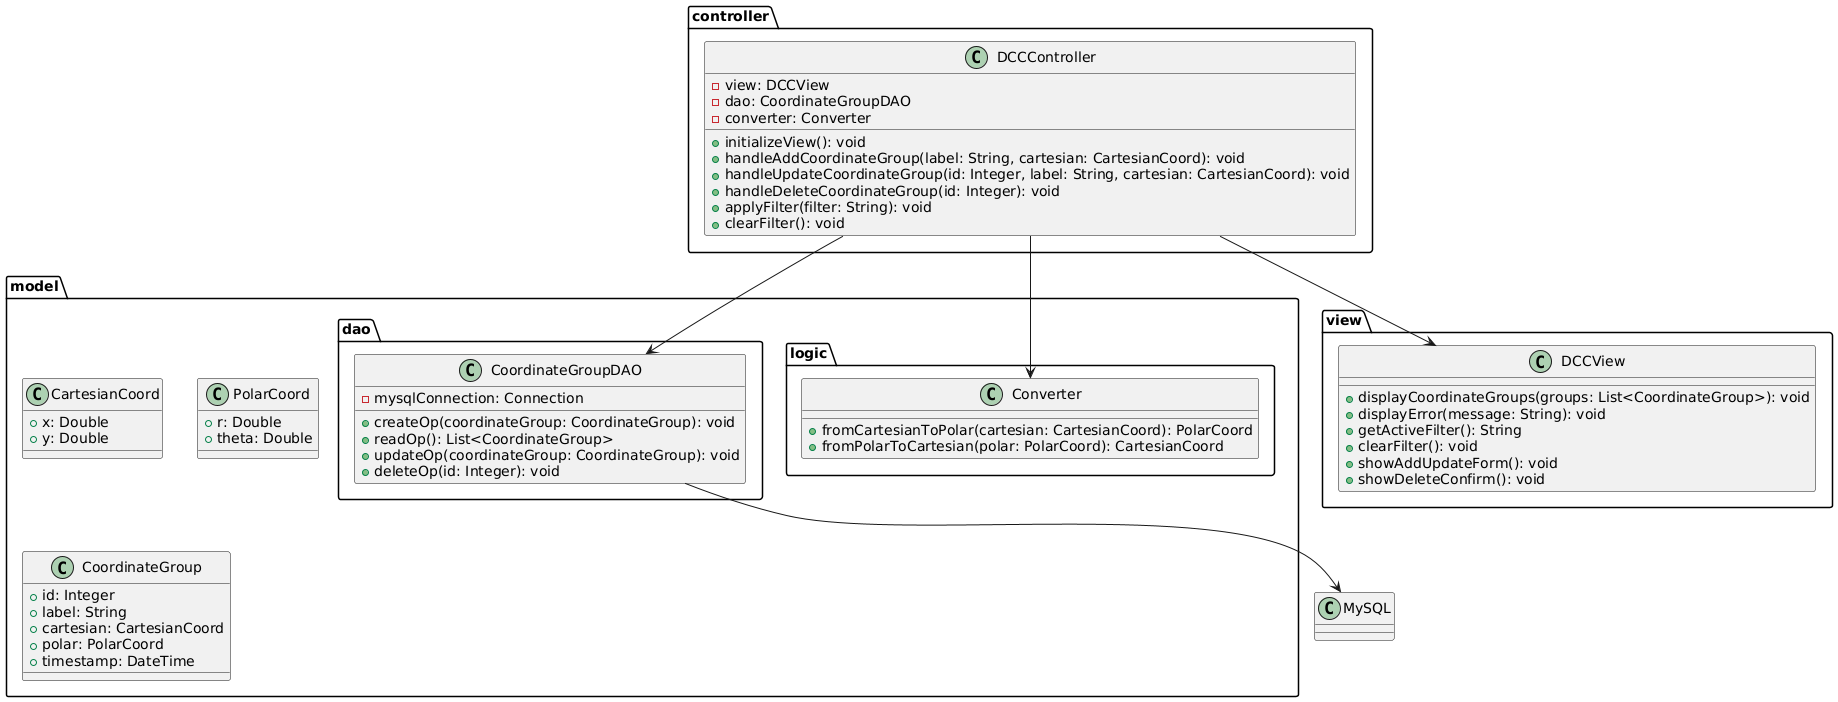

The diagram above was rendered by PlantUML. Its source (embedded in the PNG):
@startuml DCC_Application_Class_Diagram

' Packages
package "model.logic" {
    class Converter {
        + fromCartesianToPolar(cartesian: CartesianCoord): PolarCoord
        + fromPolarToCartesian(polar: PolarCoord): CartesianCoord
    }
}

package "model.dao" {
    class CoordinateGroupDAO {
        + createOp(coordinateGroup: CoordinateGroup): void
        + readOp(): List<CoordinateGroup>
        + updateOp(coordinateGroup: CoordinateGroup): void
        + deleteOp(id: Integer): void
        
        - mysqlConnection: Connection
    }
}

package "model" {
    class CartesianCoord {
        + x: Double
        + y: Double
    }

    class PolarCoord {
        + r: Double
        + theta: Double
    }

    class CoordinateGroup {
        + id: Integer
        + label: String
        + cartesian: CartesianCoord
        + polar: PolarCoord
        + timestamp: DateTime
    }
}

package "view" {
    class DCCView {
        + displayCoordinateGroups(groups: List<CoordinateGroup>): void
        + displayError(message: String): void
        + getActiveFilter(): String
        + clearFilter(): void
        + showAddUpdateForm(): void
        + showDeleteConfirm(): void
    }
}

package "controller" {
    class DCCController {
        + initializeView(): void
        + handleAddCoordinateGroup(label: String, cartesian: CartesianCoord): void
        + handleUpdateCoordinateGroup(id: Integer, label: String, cartesian: CartesianCoord): void
        + handleDeleteCoordinateGroup(id: Integer): void
        + applyFilter(filter: String): void
        + clearFilter(): void
        
        - view: DCCView
        - dao: CoordinateGroupDAO
        - converter: Converter
    }
}

' Associations

DCCController --> DCCView
DCCController --> CoordinateGroupDAO
DCCController --> Converter

CoordinateGroupDAO --> MySQL

@enduml